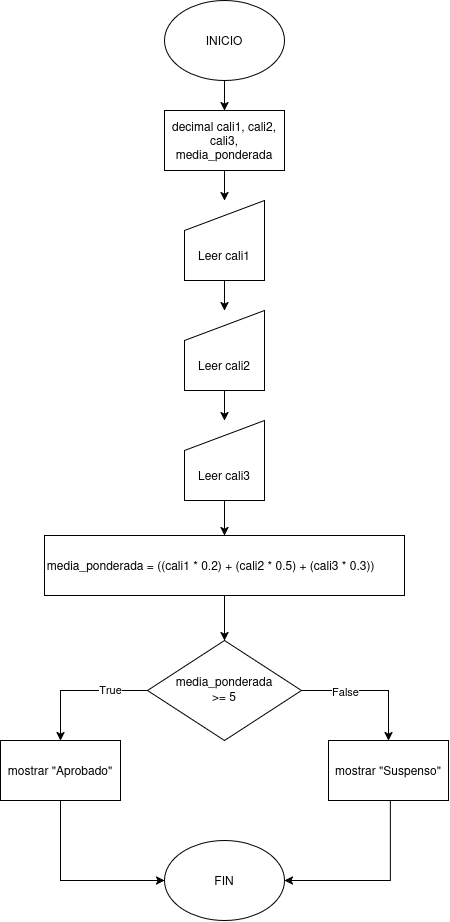

The diagram above was exported from draw.io. Its source (the exported page's mxGraphModel, read from the mxfile embedded in the PNG):
<mxGraphModel dx="1348" dy="795" grid="1" gridSize="10" guides="1" tooltips="1" connect="1" arrows="1" fold="1" page="1" pageScale="1" pageWidth="827" pageHeight="1169" math="0" shadow="0">
  <root>
    <mxCell id="0" />
    <mxCell id="1" parent="0" />
    <mxCell id="Yv-n_B43VWFX9a7yDP46-8" edge="1" parent="1" source="Yv-n_B43VWFX9a7yDP46-1" style="edgeStyle=orthogonalEdgeStyle;rounded=0;orthogonalLoop=1;jettySize=auto;html=1;" target="Yv-n_B43VWFX9a7yDP46-3" value="">
      <mxGeometry relative="1" as="geometry" />
    </mxCell>
    <mxCell id="Yv-n_B43VWFX9a7yDP46-1" parent="1" style="ellipse;whiteSpace=wrap;html=1;shapeInside=1;" value="INICIO" vertex="1">
      <mxGeometry height="80" width="120" x="354" y="50" as="geometry" />
    </mxCell>
    <mxCell id="Yv-n_B43VWFX9a7yDP46-2" parent="1" style="ellipse;whiteSpace=wrap;html=1;shapeInside=1;" value="FIN" vertex="1">
      <mxGeometry height="80" width="120" x="354" y="890" as="geometry" />
    </mxCell>
    <mxCell id="Yv-n_B43VWFX9a7yDP46-9" edge="1" parent="1" source="Yv-n_B43VWFX9a7yDP46-3" style="edgeStyle=orthogonalEdgeStyle;rounded=0;orthogonalLoop=1;jettySize=auto;html=1;" target="Yv-n_B43VWFX9a7yDP46-4" value="">
      <mxGeometry relative="1" as="geometry" />
    </mxCell>
    <mxCell id="Yv-n_B43VWFX9a7yDP46-3" parent="1" style="rounded=0;whiteSpace=wrap;html=1;" value="decimal cali1, cali2, cali3, media_ponderada" vertex="1">
      <mxGeometry height="60" width="120" x="354" y="160" as="geometry" />
    </mxCell>
    <mxCell id="Yv-n_B43VWFX9a7yDP46-10" edge="1" parent="1" source="Yv-n_B43VWFX9a7yDP46-4" style="edgeStyle=orthogonalEdgeStyle;rounded=0;orthogonalLoop=1;jettySize=auto;html=1;" target="Yv-n_B43VWFX9a7yDP46-5" value="">
      <mxGeometry relative="1" as="geometry" />
    </mxCell>
    <mxCell id="Yv-n_B43VWFX9a7yDP46-4" parent="1" style="shape=manualInput;boundedLbl=1;whiteSpace=wrap;html=1;" value="Leer cali1" vertex="1">
      <mxGeometry height="80" width="80" x="374" y="250" as="geometry" />
    </mxCell>
    <mxCell id="Yv-n_B43VWFX9a7yDP46-11" edge="1" parent="1" source="Yv-n_B43VWFX9a7yDP46-5" style="edgeStyle=orthogonalEdgeStyle;rounded=0;orthogonalLoop=1;jettySize=auto;html=1;" target="Yv-n_B43VWFX9a7yDP46-6" value="">
      <mxGeometry relative="1" as="geometry" />
    </mxCell>
    <mxCell id="Yv-n_B43VWFX9a7yDP46-5" parent="1" style="shape=manualInput;boundedLbl=1;whiteSpace=wrap;html=1;" value="Leer cali2" vertex="1">
      <mxGeometry height="80" width="80" x="374" y="360" as="geometry" />
    </mxCell>
    <mxCell id="Yv-n_B43VWFX9a7yDP46-15" edge="1" parent="1" source="Yv-n_B43VWFX9a7yDP46-6" style="edgeStyle=orthogonalEdgeStyle;rounded=0;orthogonalLoop=1;jettySize=auto;html=1;" target="Yv-n_B43VWFX9a7yDP46-14" value="">
      <mxGeometry relative="1" as="geometry" />
    </mxCell>
    <mxCell id="Yv-n_B43VWFX9a7yDP46-6" parent="1" style="shape=manualInput;boundedLbl=1;whiteSpace=wrap;html=1;" value="Leer cali3" vertex="1">
      <mxGeometry height="80" width="80" x="374" y="470" as="geometry" />
    </mxCell>
    <mxCell id="Yv-n_B43VWFX9a7yDP46-19" edge="1" parent="1" source="Yv-n_B43VWFX9a7yDP46-13" style="edgeStyle=orthogonalEdgeStyle;rounded=0;orthogonalLoop=1;jettySize=auto;html=1;entryX=0.5;entryY=0;entryDx=0;entryDy=0;" target="Yv-n_B43VWFX9a7yDP46-17">
      <mxGeometry relative="1" as="geometry" />
    </mxCell>
    <mxCell id="Yv-n_B43VWFX9a7yDP46-21" connectable="0" parent="Yv-n_B43VWFX9a7yDP46-19" style="edgeLabel;html=1;align=center;verticalAlign=middle;resizable=0;points=[];" value="True" vertex="1">
      <mxGeometry relative="1" x="-0.4453" y="-2" as="geometry">
        <mxPoint as="offset" />
      </mxGeometry>
    </mxCell>
    <mxCell id="Yv-n_B43VWFX9a7yDP46-20" edge="1" parent="1" source="Yv-n_B43VWFX9a7yDP46-13" style="edgeStyle=orthogonalEdgeStyle;rounded=0;orthogonalLoop=1;jettySize=auto;html=1;entryX=0.5;entryY=0;entryDx=0;entryDy=0;" target="Yv-n_B43VWFX9a7yDP46-18">
      <mxGeometry relative="1" as="geometry" />
    </mxCell>
    <mxCell id="Yv-n_B43VWFX9a7yDP46-24" connectable="0" parent="Yv-n_B43VWFX9a7yDP46-20" style="edgeLabel;html=1;align=center;verticalAlign=middle;resizable=0;points=[];" value="False" vertex="1">
      <mxGeometry relative="1" x="-0.3723" as="geometry">
        <mxPoint as="offset" />
      </mxGeometry>
    </mxCell>
    <mxCell id="Yv-n_B43VWFX9a7yDP46-13" parent="1" style="rhombus;whiteSpace=wrap;html=1;shapeInside=1;" value="media_ponderada &amp;gt;= 5" vertex="1">
      <mxGeometry height="100" width="154" x="337" y="690" as="geometry" />
    </mxCell>
    <mxCell id="Yv-n_B43VWFX9a7yDP46-16" edge="1" parent="1" source="Yv-n_B43VWFX9a7yDP46-14" style="edgeStyle=orthogonalEdgeStyle;rounded=0;orthogonalLoop=1;jettySize=auto;html=1;" target="Yv-n_B43VWFX9a7yDP46-13" value="">
      <mxGeometry relative="1" as="geometry" />
    </mxCell>
    <mxCell id="Yv-n_B43VWFX9a7yDP46-14" parent="1" style="rounded=0;whiteSpace=wrap;html=1;" value="media_ponderada = ((cali1 * 0.2) + (cali2 * 0.5) + (cali3 * 0.3)) / 3.0" vertex="1">
      <mxGeometry height="60" width="360" x="234" y="585" as="geometry" />
    </mxCell>
    <mxCell id="Yv-n_B43VWFX9a7yDP46-25" edge="1" parent="1" source="Yv-n_B43VWFX9a7yDP46-17" style="edgeStyle=orthogonalEdgeStyle;rounded=0;orthogonalLoop=1;jettySize=auto;html=1;entryX=0;entryY=0.5;entryDx=0;entryDy=0;" target="Yv-n_B43VWFX9a7yDP46-2">
      <mxGeometry relative="1" as="geometry">
        <Array as="points">
          <mxPoint x="250" y="930" />
        </Array>
        <mxPoint x="250" y="940" as="targetPoint" />
      </mxGeometry>
    </mxCell>
    <mxCell id="Yv-n_B43VWFX9a7yDP46-17" parent="1" style="rounded=0;whiteSpace=wrap;html=1;" value="mostrar &quot;Aprobado&quot;" vertex="1">
      <mxGeometry height="60" width="120" x="190" y="790" as="geometry" />
    </mxCell>
    <mxCell id="Yv-n_B43VWFX9a7yDP46-26" edge="1" parent="1" source="Yv-n_B43VWFX9a7yDP46-18" style="edgeStyle=orthogonalEdgeStyle;rounded=0;orthogonalLoop=1;jettySize=auto;html=1;entryX=1;entryY=0.5;entryDx=0;entryDy=0;" target="Yv-n_B43VWFX9a7yDP46-2">
      <mxGeometry relative="1" as="geometry">
        <Array as="points">
          <mxPoint x="580" y="930" />
        </Array>
      </mxGeometry>
    </mxCell>
    <mxCell id="Yv-n_B43VWFX9a7yDP46-18" parent="1" style="rounded=0;whiteSpace=wrap;html=1;" value="mostrar &quot;Suspenso&quot;" vertex="1">
      <mxGeometry height="60" width="120" x="518" y="790" as="geometry" />
    </mxCell>
  </root>
</mxGraphModel>